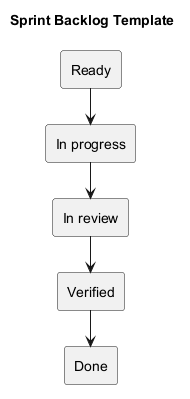

The diagram above was rendered by PlantUML. Its source (embedded in the PNG):
@startuml
!pragma layout smetana
title Sprint Backlog Template
rectangle "Ready" as N0
rectangle "In progress" as N1
rectangle "In review" as N2
rectangle "Verified" as N3
rectangle "Done" as N4
N0 --> N1
N1 --> N2
N2 --> N3
N3 --> N4
@enduml